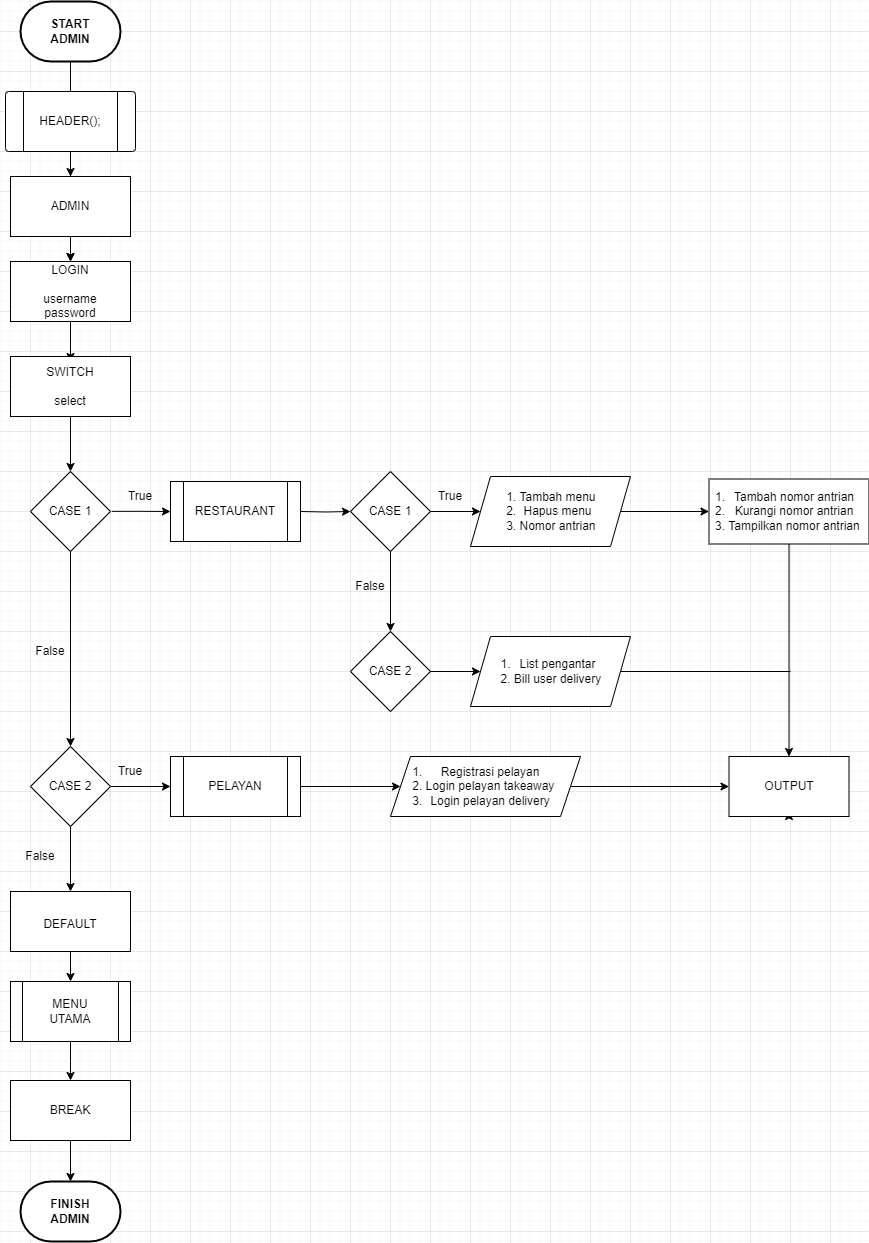

The diagram above was exported from draw.io. Its source (the exported page's mxGraphModel, read from the mxfile embedded in the PNG):
<mxGraphModel dx="2053" dy="827" grid="1" gridSize="10" guides="1" tooltips="1" connect="1" arrows="1" fold="1" page="1" pageScale="1" pageWidth="827" pageHeight="1169" math="0" shadow="0">
  <root>
    <mxCell id="WIyWlLk6GJQsqaUBKTNV-0" />
    <mxCell id="WIyWlLk6GJQsqaUBKTNV-1" parent="WIyWlLk6GJQsqaUBKTNV-0" />
    <mxCell id="afLkV9Fv10lhYC07PsvZ-4" value="" style="edgeStyle=orthogonalEdgeStyle;rounded=0;orthogonalLoop=1;jettySize=auto;html=1;" parent="WIyWlLk6GJQsqaUBKTNV-1" source="tpR-BrIsd5pgBTEJC6vH-0" target="mRDuD3f_ZazPhE4ehcJu-0" edge="1">
      <mxGeometry relative="1" as="geometry" />
    </mxCell>
    <mxCell id="tpR-BrIsd5pgBTEJC6vH-0" value="" style="strokeWidth=2;html=1;shape=mxgraph.flowchart.terminator;whiteSpace=wrap;" parent="WIyWlLk6GJQsqaUBKTNV-1" vertex="1">
      <mxGeometry x="150" y="90" width="100" height="60" as="geometry" />
    </mxCell>
    <mxCell id="tpR-BrIsd5pgBTEJC6vH-2" value="&lt;b&gt;START ADMIN&lt;/b&gt;" style="text;strokeColor=none;align=center;fillColor=none;html=1;verticalAlign=middle;whiteSpace=wrap;rounded=0;" parent="WIyWlLk6GJQsqaUBKTNV-1" vertex="1">
      <mxGeometry x="170" y="105" width="60" height="30" as="geometry" />
    </mxCell>
    <mxCell id="afLkV9Fv10lhYC07PsvZ-3" value="" style="edgeStyle=orthogonalEdgeStyle;rounded=0;orthogonalLoop=1;jettySize=auto;html=1;" parent="WIyWlLk6GJQsqaUBKTNV-1" source="tpR-BrIsd5pgBTEJC6vH-3" target="tpR-BrIsd5pgBTEJC6vH-5" edge="1">
      <mxGeometry relative="1" as="geometry" />
    </mxCell>
    <mxCell id="tpR-BrIsd5pgBTEJC6vH-3" value="" style="verticalLabelPosition=bottom;verticalAlign=top;html=1;shape=process;whiteSpace=wrap;rounded=1;size=0.14;arcSize=6;" parent="WIyWlLk6GJQsqaUBKTNV-1" vertex="1">
      <mxGeometry x="135" y="180" width="130" height="60" as="geometry" />
    </mxCell>
    <mxCell id="tpR-BrIsd5pgBTEJC6vH-4" value="HEADER();" style="text;strokeColor=none;align=center;fillColor=none;html=1;verticalAlign=middle;whiteSpace=wrap;rounded=0;" parent="WIyWlLk6GJQsqaUBKTNV-1" vertex="1">
      <mxGeometry x="170" y="195" width="60" height="30" as="geometry" />
    </mxCell>
    <mxCell id="tpR-BrIsd5pgBTEJC6vH-43" value="" style="edgeStyle=orthogonalEdgeStyle;rounded=0;orthogonalLoop=1;jettySize=auto;html=1;" parent="WIyWlLk6GJQsqaUBKTNV-1" source="tpR-BrIsd5pgBTEJC6vH-18" target="tpR-BrIsd5pgBTEJC6vH-42" edge="1">
      <mxGeometry relative="1" as="geometry" />
    </mxCell>
    <mxCell id="tpR-BrIsd5pgBTEJC6vH-18" value="" style="rhombus;whiteSpace=wrap;html=1;" parent="WIyWlLk6GJQsqaUBKTNV-1" vertex="1">
      <mxGeometry x="160" y="560" width="80" height="80" as="geometry" />
    </mxCell>
    <mxCell id="tpR-BrIsd5pgBTEJC6vH-23" value="" style="edgeStyle=orthogonalEdgeStyle;rounded=0;orthogonalLoop=1;jettySize=auto;html=1;exitX=1.017;exitY=0.498;exitDx=0;exitDy=0;exitPerimeter=0;" parent="WIyWlLk6GJQsqaUBKTNV-1" source="tpR-BrIsd5pgBTEJC6vH-18" target="tpR-BrIsd5pgBTEJC6vH-21" edge="1">
      <mxGeometry relative="1" as="geometry">
        <mxPoint x="250" y="600" as="sourcePoint" />
      </mxGeometry>
    </mxCell>
    <mxCell id="tpR-BrIsd5pgBTEJC6vH-8" value="CASE 1" style="text;strokeColor=none;align=center;fillColor=none;html=1;verticalAlign=middle;whiteSpace=wrap;rounded=0;" parent="WIyWlLk6GJQsqaUBKTNV-1" vertex="1">
      <mxGeometry x="170" y="585" width="60" height="30" as="geometry" />
    </mxCell>
    <mxCell id="tpR-BrIsd5pgBTEJC6vH-21" value="" style="shape=process;whiteSpace=wrap;html=1;backgroundOutline=1;" parent="WIyWlLk6GJQsqaUBKTNV-1" vertex="1">
      <mxGeometry x="300" y="570" width="130" height="60" as="geometry" />
    </mxCell>
    <mxCell id="tpR-BrIsd5pgBTEJC6vH-25" value="" style="edgeStyle=orthogonalEdgeStyle;rounded=0;orthogonalLoop=1;jettySize=auto;html=1;" parent="WIyWlLk6GJQsqaUBKTNV-1" target="tpR-BrIsd5pgBTEJC6vH-24" edge="1">
      <mxGeometry relative="1" as="geometry">
        <mxPoint x="430" y="600" as="sourcePoint" />
      </mxGeometry>
    </mxCell>
    <mxCell id="tpR-BrIsd5pgBTEJC6vH-7" value="RESTAURANT" style="text;strokeColor=none;align=center;fillColor=none;html=1;verticalAlign=middle;whiteSpace=wrap;rounded=0;" parent="WIyWlLk6GJQsqaUBKTNV-1" vertex="1">
      <mxGeometry x="308" y="585" width="114" height="30" as="geometry" />
    </mxCell>
    <mxCell id="tpR-BrIsd5pgBTEJC6vH-31" value="" style="edgeStyle=orthogonalEdgeStyle;rounded=0;orthogonalLoop=1;jettySize=auto;html=1;" parent="WIyWlLk6GJQsqaUBKTNV-1" source="tpR-BrIsd5pgBTEJC6vH-24" target="tpR-BrIsd5pgBTEJC6vH-27" edge="1">
      <mxGeometry relative="1" as="geometry" />
    </mxCell>
    <mxCell id="tpR-BrIsd5pgBTEJC6vH-36" value="" style="edgeStyle=orthogonalEdgeStyle;rounded=0;orthogonalLoop=1;jettySize=auto;html=1;" parent="WIyWlLk6GJQsqaUBKTNV-1" source="tpR-BrIsd5pgBTEJC6vH-24" target="tpR-BrIsd5pgBTEJC6vH-35" edge="1">
      <mxGeometry relative="1" as="geometry" />
    </mxCell>
    <mxCell id="tpR-BrIsd5pgBTEJC6vH-24" value="" style="rhombus;whiteSpace=wrap;html=1;" parent="WIyWlLk6GJQsqaUBKTNV-1" vertex="1">
      <mxGeometry x="480" y="560" width="80" height="80" as="geometry" />
    </mxCell>
    <mxCell id="tpR-BrIsd5pgBTEJC6vH-26" value="CASE 1" style="text;strokeColor=none;align=center;fillColor=none;html=1;verticalAlign=middle;whiteSpace=wrap;rounded=0;" parent="WIyWlLk6GJQsqaUBKTNV-1" vertex="1">
      <mxGeometry x="490" y="585" width="60" height="30" as="geometry" />
    </mxCell>
    <mxCell id="mRDuD3f_ZazPhE4ehcJu-11" value="" style="edgeStyle=orthogonalEdgeStyle;rounded=0;orthogonalLoop=1;jettySize=auto;html=1;" parent="WIyWlLk6GJQsqaUBKTNV-1" source="tpR-BrIsd5pgBTEJC6vH-27" target="mRDuD3f_ZazPhE4ehcJu-8" edge="1">
      <mxGeometry relative="1" as="geometry" />
    </mxCell>
    <mxCell id="tpR-BrIsd5pgBTEJC6vH-27" value="" style="shape=parallelogram;perimeter=parallelogramPerimeter;whiteSpace=wrap;html=1;fixedSize=1;" parent="WIyWlLk6GJQsqaUBKTNV-1" vertex="1">
      <mxGeometry x="600" y="565" width="160" height="70" as="geometry" />
    </mxCell>
    <mxCell id="tpR-BrIsd5pgBTEJC6vH-29" value="&lt;ol&gt;&lt;li&gt;Tambah menu&lt;/li&gt;&lt;li&gt;Hapus menu&lt;/li&gt;&lt;li&gt;Nomor antrian&lt;/li&gt;&lt;/ol&gt;" style="text;strokeColor=none;align=center;fillColor=none;html=1;verticalAlign=middle;whiteSpace=wrap;rounded=0;" parent="WIyWlLk6GJQsqaUBKTNV-1" vertex="1">
      <mxGeometry x="600" y="570" width="135" height="60" as="geometry" />
    </mxCell>
    <mxCell id="tpR-BrIsd5pgBTEJC6vH-40" value="" style="edgeStyle=orthogonalEdgeStyle;rounded=0;orthogonalLoop=1;jettySize=auto;html=1;" parent="WIyWlLk6GJQsqaUBKTNV-1" source="tpR-BrIsd5pgBTEJC6vH-35" target="tpR-BrIsd5pgBTEJC6vH-38" edge="1">
      <mxGeometry relative="1" as="geometry" />
    </mxCell>
    <mxCell id="tpR-BrIsd5pgBTEJC6vH-35" value="" style="rhombus;whiteSpace=wrap;html=1;" parent="WIyWlLk6GJQsqaUBKTNV-1" vertex="1">
      <mxGeometry x="480" y="720" width="80" height="80" as="geometry" />
    </mxCell>
    <mxCell id="tpR-BrIsd5pgBTEJC6vH-37" value="CASE 2" style="text;strokeColor=none;align=center;fillColor=none;html=1;verticalAlign=middle;whiteSpace=wrap;rounded=0;" parent="WIyWlLk6GJQsqaUBKTNV-1" vertex="1">
      <mxGeometry x="490" y="745" width="60" height="30" as="geometry" />
    </mxCell>
    <mxCell id="tpR-BrIsd5pgBTEJC6vH-38" value="" style="shape=parallelogram;perimeter=parallelogramPerimeter;whiteSpace=wrap;html=1;fixedSize=1;" parent="WIyWlLk6GJQsqaUBKTNV-1" vertex="1">
      <mxGeometry x="600" y="725" width="160" height="70" as="geometry" />
    </mxCell>
    <mxCell id="tpR-BrIsd5pgBTEJC6vH-41" value="&lt;ol&gt;&lt;li&gt;List pengantar&lt;/li&gt;&lt;li&gt;Bill user delivery&lt;/li&gt;&lt;/ol&gt;" style="text;strokeColor=none;align=center;fillColor=none;html=1;verticalAlign=middle;whiteSpace=wrap;rounded=0;" parent="WIyWlLk6GJQsqaUBKTNV-1" vertex="1">
      <mxGeometry x="600" y="730" width="135" height="60" as="geometry" />
    </mxCell>
    <mxCell id="57MjUlGfXvepRvr_vgPY-1" value="" style="edgeStyle=orthogonalEdgeStyle;rounded=0;orthogonalLoop=1;jettySize=auto;html=1;" parent="WIyWlLk6GJQsqaUBKTNV-1" source="tpR-BrIsd5pgBTEJC6vH-42" target="57MjUlGfXvepRvr_vgPY-0" edge="1">
      <mxGeometry relative="1" as="geometry" />
    </mxCell>
    <mxCell id="afLkV9Fv10lhYC07PsvZ-8" value="" style="edgeStyle=orthogonalEdgeStyle;rounded=0;orthogonalLoop=1;jettySize=auto;html=1;" parent="WIyWlLk6GJQsqaUBKTNV-1" source="tpR-BrIsd5pgBTEJC6vH-42" target="tpR-BrIsd5pgBTEJC6vH-45" edge="1">
      <mxGeometry relative="1" as="geometry" />
    </mxCell>
    <mxCell id="tpR-BrIsd5pgBTEJC6vH-42" value="" style="rhombus;whiteSpace=wrap;html=1;" parent="WIyWlLk6GJQsqaUBKTNV-1" vertex="1">
      <mxGeometry x="160" y="835" width="80" height="80" as="geometry" />
    </mxCell>
    <mxCell id="tpR-BrIsd5pgBTEJC6vH-44" value="CASE 2" style="text;strokeColor=none;align=center;fillColor=none;html=1;verticalAlign=middle;whiteSpace=wrap;rounded=0;" parent="WIyWlLk6GJQsqaUBKTNV-1" vertex="1">
      <mxGeometry x="170" y="860" width="60" height="30" as="geometry" />
    </mxCell>
    <mxCell id="afLkV9Fv10lhYC07PsvZ-9" value="" style="edgeStyle=orthogonalEdgeStyle;rounded=0;orthogonalLoop=1;jettySize=auto;html=1;" parent="WIyWlLk6GJQsqaUBKTNV-1" source="tpR-BrIsd5pgBTEJC6vH-45" target="tpR-BrIsd5pgBTEJC6vH-49" edge="1">
      <mxGeometry relative="1" as="geometry" />
    </mxCell>
    <mxCell id="tpR-BrIsd5pgBTEJC6vH-45" value="" style="shape=process;whiteSpace=wrap;html=1;backgroundOutline=1;" parent="WIyWlLk6GJQsqaUBKTNV-1" vertex="1">
      <mxGeometry x="300" y="845" width="130" height="60" as="geometry" />
    </mxCell>
    <mxCell id="tpR-BrIsd5pgBTEJC6vH-48" value="PELAYAN" style="text;strokeColor=none;align=center;fillColor=none;html=1;verticalAlign=middle;whiteSpace=wrap;rounded=0;" parent="WIyWlLk6GJQsqaUBKTNV-1" vertex="1">
      <mxGeometry x="308" y="860" width="114" height="30" as="geometry" />
    </mxCell>
    <mxCell id="afLkV9Fv10lhYC07PsvZ-10" value="" style="edgeStyle=orthogonalEdgeStyle;rounded=0;orthogonalLoop=1;jettySize=auto;html=1;" parent="WIyWlLk6GJQsqaUBKTNV-1" source="tpR-BrIsd5pgBTEJC6vH-49" target="mRDuD3f_ZazPhE4ehcJu-12" edge="1">
      <mxGeometry relative="1" as="geometry" />
    </mxCell>
    <mxCell id="tpR-BrIsd5pgBTEJC6vH-49" value="" style="shape=parallelogram;perimeter=parallelogramPerimeter;whiteSpace=wrap;html=1;fixedSize=1;" parent="WIyWlLk6GJQsqaUBKTNV-1" vertex="1">
      <mxGeometry x="520" y="845" width="190" height="60" as="geometry" />
    </mxCell>
    <mxCell id="tpR-BrIsd5pgBTEJC6vH-50" value="&lt;ol&gt;&lt;li&gt;Registrasi pelayan&lt;/li&gt;&lt;li&gt;Login pelayan takeaway&lt;/li&gt;&lt;li&gt;Login pelayan delivery&lt;/li&gt;&lt;/ol&gt;" style="text;strokeColor=none;align=center;fillColor=none;html=1;verticalAlign=middle;whiteSpace=wrap;rounded=0;" parent="WIyWlLk6GJQsqaUBKTNV-1" vertex="1">
      <mxGeometry x="500" y="845" width="200" height="60" as="geometry" />
    </mxCell>
    <mxCell id="tpR-BrIsd5pgBTEJC6vH-56" value="" style="endArrow=classic;html=1;rounded=0;exitX=0.5;exitY=1;exitDx=0;exitDy=0;entryX=0.5;entryY=0;entryDx=0;entryDy=0;" parent="WIyWlLk6GJQsqaUBKTNV-1" source="mRDuD3f_ZazPhE4ehcJu-12" edge="1">
      <mxGeometry width="50" height="50" relative="1" as="geometry">
        <mxPoint x="918.5" y="640" as="sourcePoint" />
        <mxPoint x="918.4999999999998" y="900" as="targetPoint" />
      </mxGeometry>
    </mxCell>
    <mxCell id="tpR-BrIsd5pgBTEJC6vH-57" value="" style="endArrow=none;html=1;rounded=0;exitX=1;exitY=0.5;exitDx=0;exitDy=0;" parent="WIyWlLk6GJQsqaUBKTNV-1" source="tpR-BrIsd5pgBTEJC6vH-38" edge="1">
      <mxGeometry width="50" height="50" relative="1" as="geometry">
        <mxPoint x="1030" y="820" as="sourcePoint" />
        <mxPoint x="920" y="760" as="targetPoint" />
      </mxGeometry>
    </mxCell>
    <mxCell id="afLkV9Fv10lhYC07PsvZ-1" value="" style="edgeStyle=orthogonalEdgeStyle;rounded=0;orthogonalLoop=1;jettySize=auto;html=1;" parent="WIyWlLk6GJQsqaUBKTNV-1" source="tpR-BrIsd5pgBTEJC6vH-62" target="mRDuD3f_ZazPhE4ehcJu-13" edge="1">
      <mxGeometry relative="1" as="geometry" />
    </mxCell>
    <mxCell id="tpR-BrIsd5pgBTEJC6vH-62" value="" style="shape=process;whiteSpace=wrap;html=1;backgroundOutline=1;" parent="WIyWlLk6GJQsqaUBKTNV-1" vertex="1">
      <mxGeometry x="140" y="1070" width="120" height="60" as="geometry" />
    </mxCell>
    <mxCell id="tpR-BrIsd5pgBTEJC6vH-64" value="MENU UTAMA" style="text;strokeColor=none;align=center;fillColor=none;html=1;verticalAlign=middle;whiteSpace=wrap;rounded=0;" parent="WIyWlLk6GJQsqaUBKTNV-1" vertex="1">
      <mxGeometry x="170" y="1085" width="60" height="30" as="geometry" />
    </mxCell>
    <mxCell id="tpR-BrIsd5pgBTEJC6vH-68" value="" style="strokeWidth=2;html=1;shape=mxgraph.flowchart.terminator;whiteSpace=wrap;" parent="WIyWlLk6GJQsqaUBKTNV-1" vertex="1">
      <mxGeometry x="150" y="1270" width="100" height="60" as="geometry" />
    </mxCell>
    <mxCell id="tpR-BrIsd5pgBTEJC6vH-70" value="&lt;b&gt;FINISH ADMIN&lt;/b&gt;" style="text;strokeColor=none;align=center;fillColor=none;html=1;verticalAlign=middle;whiteSpace=wrap;rounded=0;" parent="WIyWlLk6GJQsqaUBKTNV-1" vertex="1">
      <mxGeometry x="170" y="1285" width="60" height="30" as="geometry" />
    </mxCell>
    <mxCell id="tpR-BrIsd5pgBTEJC6vH-71" value="True" style="text;html=1;strokeColor=none;fillColor=none;align=center;verticalAlign=middle;whiteSpace=wrap;rounded=0;" parent="WIyWlLk6GJQsqaUBKTNV-1" vertex="1">
      <mxGeometry x="550" y="570" width="60" height="30" as="geometry" />
    </mxCell>
    <mxCell id="tpR-BrIsd5pgBTEJC6vH-72" value="False" style="text;html=1;strokeColor=none;fillColor=none;align=center;verticalAlign=middle;whiteSpace=wrap;rounded=0;" parent="WIyWlLk6GJQsqaUBKTNV-1" vertex="1">
      <mxGeometry x="150" y="725" width="60" height="30" as="geometry" />
    </mxCell>
    <mxCell id="tpR-BrIsd5pgBTEJC6vH-73" value="True" style="text;html=1;strokeColor=none;fillColor=none;align=center;verticalAlign=middle;whiteSpace=wrap;rounded=0;" parent="WIyWlLk6GJQsqaUBKTNV-1" vertex="1">
      <mxGeometry x="240" y="570" width="60" height="30" as="geometry" />
    </mxCell>
    <mxCell id="tpR-BrIsd5pgBTEJC6vH-74" value="True" style="text;html=1;strokeColor=none;fillColor=none;align=center;verticalAlign=middle;whiteSpace=wrap;rounded=0;" parent="WIyWlLk6GJQsqaUBKTNV-1" vertex="1">
      <mxGeometry x="230" y="845" width="60" height="30" as="geometry" />
    </mxCell>
    <mxCell id="tpR-BrIsd5pgBTEJC6vH-75" value="False" style="text;html=1;strokeColor=none;fillColor=none;align=center;verticalAlign=middle;whiteSpace=wrap;rounded=0;" parent="WIyWlLk6GJQsqaUBKTNV-1" vertex="1">
      <mxGeometry x="140" y="930" width="60" height="30" as="geometry" />
    </mxCell>
    <mxCell id="tpR-BrIsd5pgBTEJC6vH-78" value="False" style="text;html=1;strokeColor=none;fillColor=none;align=center;verticalAlign=middle;whiteSpace=wrap;rounded=0;" parent="WIyWlLk6GJQsqaUBKTNV-1" vertex="1">
      <mxGeometry x="470" y="660" width="60" height="30" as="geometry" />
    </mxCell>
    <mxCell id="mRDuD3f_ZazPhE4ehcJu-4" value="" style="edgeStyle=orthogonalEdgeStyle;rounded=0;orthogonalLoop=1;jettySize=auto;html=1;" parent="WIyWlLk6GJQsqaUBKTNV-1" source="mRDuD3f_ZazPhE4ehcJu-0" target="tpR-BrIsd5pgBTEJC6vH-5" edge="1">
      <mxGeometry relative="1" as="geometry" />
    </mxCell>
    <mxCell id="mRDuD3f_ZazPhE4ehcJu-0" value="" style="rounded=0;whiteSpace=wrap;html=1;" parent="WIyWlLk6GJQsqaUBKTNV-1" vertex="1">
      <mxGeometry x="140" y="265" width="120" height="60" as="geometry" />
    </mxCell>
    <mxCell id="tpR-BrIsd5pgBTEJC6vH-6" value="ADMIN" style="text;strokeColor=none;align=center;fillColor=none;html=1;verticalAlign=middle;whiteSpace=wrap;rounded=0;" parent="WIyWlLk6GJQsqaUBKTNV-1" vertex="1">
      <mxGeometry x="170" y="280" width="60" height="30" as="geometry" />
    </mxCell>
    <mxCell id="mRDuD3f_ZazPhE4ehcJu-1" value="" style="rounded=0;whiteSpace=wrap;html=1;" parent="WIyWlLk6GJQsqaUBKTNV-1" vertex="1">
      <mxGeometry x="140" y="350" width="120" height="60" as="geometry" />
    </mxCell>
    <mxCell id="mRDuD3f_ZazPhE4ehcJu-5" value="" style="edgeStyle=orthogonalEdgeStyle;rounded=0;orthogonalLoop=1;jettySize=auto;html=1;" parent="WIyWlLk6GJQsqaUBKTNV-1" source="tpR-BrIsd5pgBTEJC6vH-5" target="tpR-BrIsd5pgBTEJC6vH-15" edge="1">
      <mxGeometry relative="1" as="geometry" />
    </mxCell>
    <mxCell id="tpR-BrIsd5pgBTEJC6vH-5" value="LOGIN&lt;br&gt;&lt;br&gt;username&lt;br&gt;password" style="text;strokeColor=none;align=center;fillColor=none;html=1;verticalAlign=middle;whiteSpace=wrap;rounded=0;" parent="WIyWlLk6GJQsqaUBKTNV-1" vertex="1">
      <mxGeometry x="130" y="350" width="140" height="60" as="geometry" />
    </mxCell>
    <mxCell id="afLkV9Fv10lhYC07PsvZ-5" value="" style="edgeStyle=orthogonalEdgeStyle;rounded=0;orthogonalLoop=1;jettySize=auto;html=1;" parent="WIyWlLk6GJQsqaUBKTNV-1" source="mRDuD3f_ZazPhE4ehcJu-2" target="tpR-BrIsd5pgBTEJC6vH-18" edge="1">
      <mxGeometry relative="1" as="geometry" />
    </mxCell>
    <mxCell id="mRDuD3f_ZazPhE4ehcJu-2" value="" style="rounded=0;whiteSpace=wrap;html=1;" parent="WIyWlLk6GJQsqaUBKTNV-1" vertex="1">
      <mxGeometry x="140" y="445" width="120" height="60" as="geometry" />
    </mxCell>
    <mxCell id="tpR-BrIsd5pgBTEJC6vH-15" value="SWITCH&lt;br&gt;&lt;br&gt;select" style="text;strokeColor=none;align=center;fillColor=none;html=1;verticalAlign=middle;whiteSpace=wrap;rounded=0;" parent="WIyWlLk6GJQsqaUBKTNV-1" vertex="1">
      <mxGeometry x="140" y="450" width="120" height="50" as="geometry" />
    </mxCell>
    <mxCell id="mRDuD3f_ZazPhE4ehcJu-8" value="" style="rounded=0;whiteSpace=wrap;html=1;" parent="WIyWlLk6GJQsqaUBKTNV-1" vertex="1">
      <mxGeometry x="838.5" y="567.5" width="160" height="65" as="geometry" />
    </mxCell>
    <mxCell id="tpR-BrIsd5pgBTEJC6vH-33" value="&lt;ol&gt;&lt;li&gt;Tambah nomor antrian&lt;/li&gt;&lt;li&gt;Kurangi nomor antrian&lt;/li&gt;&lt;li&gt;Tampilkan nomor antrian&lt;/li&gt;&lt;/ol&gt;" style="text;strokeColor=none;align=center;fillColor=none;html=1;verticalAlign=middle;whiteSpace=wrap;rounded=0;" parent="WIyWlLk6GJQsqaUBKTNV-1" vertex="1">
      <mxGeometry x="808.5" y="570" width="190" height="60" as="geometry" />
    </mxCell>
    <mxCell id="afLkV9Fv10lhYC07PsvZ-2" value="" style="edgeStyle=orthogonalEdgeStyle;rounded=0;orthogonalLoop=1;jettySize=auto;html=1;" parent="WIyWlLk6GJQsqaUBKTNV-1" source="mRDuD3f_ZazPhE4ehcJu-13" target="tpR-BrIsd5pgBTEJC6vH-68" edge="1">
      <mxGeometry relative="1" as="geometry" />
    </mxCell>
    <mxCell id="mRDuD3f_ZazPhE4ehcJu-13" value="" style="rounded=0;whiteSpace=wrap;html=1;" parent="WIyWlLk6GJQsqaUBKTNV-1" vertex="1">
      <mxGeometry x="140" y="1169" width="120" height="60" as="geometry" />
    </mxCell>
    <mxCell id="tpR-BrIsd5pgBTEJC6vH-67" value="BREAK" style="text;strokeColor=none;align=center;fillColor=none;html=1;verticalAlign=middle;whiteSpace=wrap;rounded=0;" parent="WIyWlLk6GJQsqaUBKTNV-1" vertex="1">
      <mxGeometry x="170" y="1184" width="60" height="30" as="geometry" />
    </mxCell>
    <mxCell id="afLkV9Fv10lhYC07PsvZ-0" value="" style="edgeStyle=orthogonalEdgeStyle;rounded=0;orthogonalLoop=1;jettySize=auto;html=1;" parent="WIyWlLk6GJQsqaUBKTNV-1" source="57MjUlGfXvepRvr_vgPY-0" target="tpR-BrIsd5pgBTEJC6vH-62" edge="1">
      <mxGeometry relative="1" as="geometry" />
    </mxCell>
    <mxCell id="57MjUlGfXvepRvr_vgPY-0" value="" style="rounded=0;whiteSpace=wrap;html=1;" parent="WIyWlLk6GJQsqaUBKTNV-1" vertex="1">
      <mxGeometry x="140" y="980" width="120" height="60" as="geometry" />
    </mxCell>
    <mxCell id="tpR-BrIsd5pgBTEJC6vH-60" value="DEFAULT" style="text;strokeColor=none;align=center;fillColor=none;html=1;verticalAlign=middle;whiteSpace=wrap;rounded=0;" parent="WIyWlLk6GJQsqaUBKTNV-1" vertex="1">
      <mxGeometry x="170" y="1000" width="60" height="25" as="geometry" />
    </mxCell>
    <mxCell id="afLkV9Fv10lhYC07PsvZ-6" value="" style="endArrow=classic;html=1;rounded=0;exitX=0.5;exitY=1;exitDx=0;exitDy=0;entryX=0.5;entryY=0;entryDx=0;entryDy=0;" parent="WIyWlLk6GJQsqaUBKTNV-1" source="mRDuD3f_ZazPhE4ehcJu-8" target="mRDuD3f_ZazPhE4ehcJu-12" edge="1">
      <mxGeometry width="50" height="50" relative="1" as="geometry">
        <mxPoint x="919" y="633" as="sourcePoint" />
        <mxPoint x="918.4999999999998" y="900" as="targetPoint" />
      </mxGeometry>
    </mxCell>
    <mxCell id="mRDuD3f_ZazPhE4ehcJu-12" value="" style="rounded=0;whiteSpace=wrap;html=1;" parent="WIyWlLk6GJQsqaUBKTNV-1" vertex="1">
      <mxGeometry x="858.5" y="845" width="120" height="60" as="geometry" />
    </mxCell>
    <mxCell id="tpR-BrIsd5pgBTEJC6vH-55" value="OUTPUT" style="text;strokeColor=none;align=center;fillColor=none;html=1;verticalAlign=middle;whiteSpace=wrap;rounded=0;" parent="WIyWlLk6GJQsqaUBKTNV-1" vertex="1">
      <mxGeometry x="888.5" y="860" width="60" height="30" as="geometry" />
    </mxCell>
  </root>
</mxGraphModel>